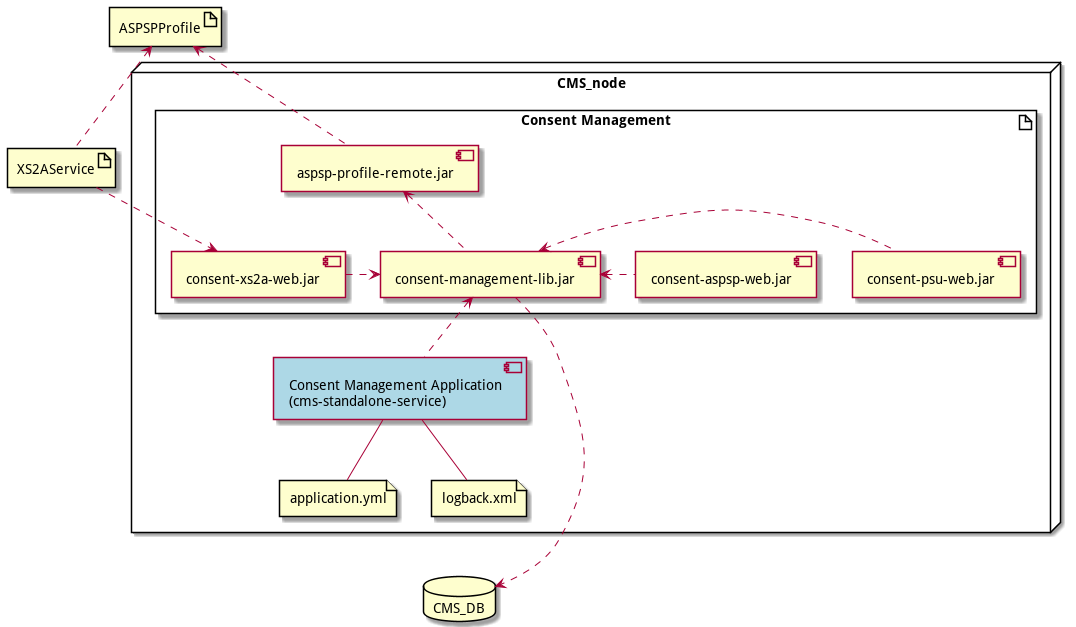

The diagram above was rendered by PlantUML. Its source (embedded in the PNG):
@startuml
artifact "XS2AService"

artifact "ASPSPProfile"

ASPSPProfile <.. XS2AService

database CMS_DB

node CMS_node{
artifact "Consent Management" as CMS {

        component "consent-xs2a-web.jar" as cms_xs2a_api

        component "aspsp-profile-remote.jar" as profile_remote

        component "consent-psu-web.jar" as cms_psu_api
        component "consent-aspsp-web.jar" as cms_aspsp_api



        component "consent-management-lib.jar" as cms_lib

        cms_xs2a_api .> cms_lib
        profile_remote <.. cms_lib

        cms_lib <. cms_psu_api
        cms_lib <. cms_aspsp_api

}
    component "Consent Management Application\n(cms-standalone-service)" as main #lightblue
   file "application.yml" as config
   file "logback.xml" as logback

    main -- config
   main -- logback
   cms_lib <.. main
}
ASPSPProfile <.. profile_remote
XS2AService .> cms_xs2a_api


config -[hidden]- CMS_DB


cms_lib ..> CMS_DB


@enduml